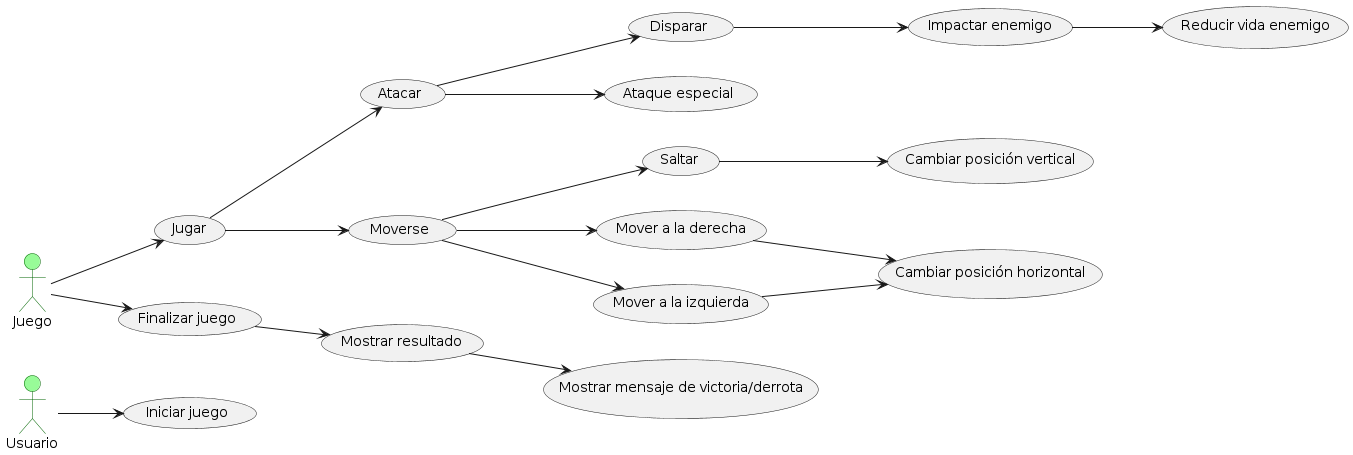

The diagram above was rendered by PlantUML. Its source (embedded in the PNG):
@startuml
left to right direction
skinparam actor {
    BackgroundColor PaleGreen
    BorderColor DarkGreen
}

actor Usuario as U
actor Juego as J

U --> (Iniciar juego)
J --> (Jugar)
J --> (Finalizar juego)
(Jugar) --> (Atacar)
(Jugar) --> (Moverse)
(Atacar) --> (Disparar)
(Atacar) --> (Ataque especial)
(Disparar) --> (Impactar enemigo)
(Impactar enemigo) --> (Reducir vida enemigo)
(Moverse) --> (Saltar)
(Moverse) --> (Mover a la derecha)
(Moverse) --> (Mover a la izquierda)
(Saltar) --> (Cambiar posición vertical)
(Mover a la derecha) --> (Cambiar posición horizontal)
(Mover a la izquierda) --> (Cambiar posición horizontal)
(Finalizar juego) --> (Mostrar resultado)
(Mostrar resultado) --> (Mostrar mensaje de victoria/derrota)
@enduml